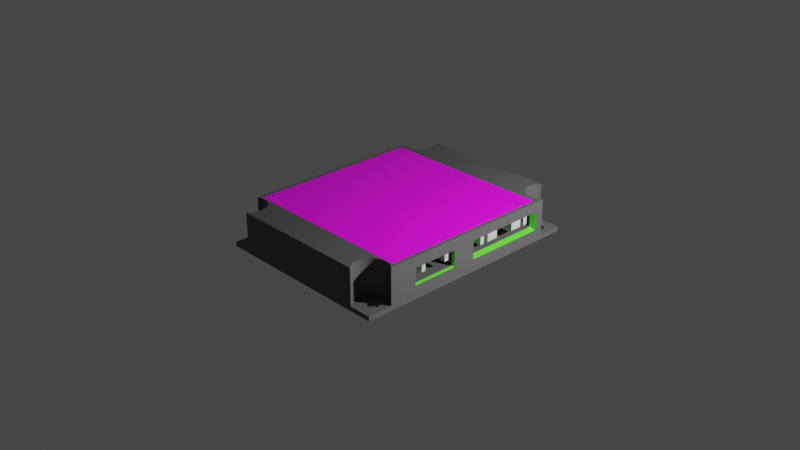 # Source: kpm_power.blend  (saved by Blender 3.0.42; exported with 4.5.12 LTS)
import bpy
from mathutils import Matrix  # noqa: F401  (used for matrix-valued properties, if any)

bpy.ops.wm.read_factory_settings(use_empty=True)
scene = bpy.context.scene
scene.name = 'Scene'

# ---- collections
col_collection = bpy.data.collections.new('Collection'); scene.collection.children.link(col_collection)

# ---- images (referenced by path relative to the original .blend; pixels are not part of the script)
import os
ASSET_DIR = os.environ.get("B2B_ASSET_DIR", "")  # directory of the original .blend (textures are referenced by path, not embedded)
HERE = os.path.dirname(os.path.abspath(__file__))  # packed textures are extracted next to this script under _unpacked/

def load_image(name, relpath, width, height, colorspace="sRGB"):
    """Load a texture the original file referenced (path relative to the .blend, or extracted next to this script)."""
    p = next((c for c in (os.path.join(HERE, relpath), os.path.join(ASSET_DIR, relpath)) if relpath and os.path.exists(c)), "")
    if p:
        img = bpy.data.images.load(p, check_existing=True)
        img.name = name
    else:  # same state as the original file: an image datablock whose file is absent (Cycles renders it pink)
        img = bpy.data.images.new(name, width, height)
        img.source = "FILE"
        img.filepath = "//" + (relpath or name)
    img.colorspace_settings.name = colorspace
    return img
img_kpm_power_jpg = load_image('kpm power.jpg', 'kpm power.jpg', 1024, 1024, 'sRGB')

# ---- materials (node trees are filled in below, after node groups)
mat_material = bpy.data.materials.new('Material')
mat_material.alpha_threshold = 0.0
mat_material.use_transparent_shadow = False
mat_material.line_color = (0.0, 0.0, 0.0, 1.0)
mat_material_001 = bpy.data.materials.new('Material.001')
mat_material_001.use_transparent_shadow = False
mat_material_002 = bpy.data.materials.new('Material.002')
mat_material_002.use_transparent_shadow = False
mat_material_003 = bpy.data.materials.new('Material.003')
mat_material_003.use_transparent_shadow = False

# ---- material node trees
mat_material.use_nodes = True; mat_material.node_tree.nodes.clear()
_N = mat_material.node_tree.nodes; _L = mat_material.node_tree.links
n0 = _N.new('ShaderNodeOutputMaterial'); n0.name = 'Material Output'; n0.location = (300, 300)
n1 = _N.new('ShaderNodeBsdfPrincipled'); n1.name = 'Principled BSDF'; n1.location = (10, 300)
n1.distribution = 'GGX'
n1.subsurface_method = 'RANDOM_WALK_SKIN'
n1.inputs[0].default_value = (0.08984, 0.08984, 0.08984, 1.0)
n1.inputs[2].default_value = 0.4
n1.inputs[3].default_value = 1.45
n1.inputs[27].default_value = (0.0, 0.0, 0.0, 1.0)
n1.inputs[28].default_value = 1.0
_L.new(n1.outputs[0], n0.inputs[0])
n0.is_active_output = True
mat_material_001.use_nodes = True; mat_material_001.node_tree.nodes.clear()
_N = mat_material_001.node_tree.nodes; _L = mat_material_001.node_tree.links
n0 = _N.new('ShaderNodeBsdfPrincipled'); n0.name = 'Principled BSDF'; n0.location = (10, 300)
n0.distribution = 'GGX'
n0.subsurface_method = 'RANDOM_WALK_SKIN'
n0.inputs[0].default_value = (0.5122, 0.5122, 0.5122, 1.0)
n0.inputs[3].default_value = 1.45
n0.inputs[27].default_value = (0.0, 0.0, 0.0, 1.0)
n0.inputs[28].default_value = 1.0
n1 = _N.new('ShaderNodeOutputMaterial'); n1.name = 'Material Output'; n1.location = (300, 300)
_L.new(n0.outputs[0], n1.inputs[0])
n1.is_active_output = True
mat_material_002.use_nodes = True; mat_material_002.node_tree.nodes.clear()
_N = mat_material_002.node_tree.nodes; _L = mat_material_002.node_tree.links
n0 = _N.new('ShaderNodeBsdfPrincipled'); n0.name = 'Principled BSDF'; n0.location = (10, 300)
n0.distribution = 'GGX'
n0.subsurface_method = 'RANDOM_WALK_SKIN'
n0.inputs[3].default_value = 1.45
n0.inputs[27].default_value = (0.0, 0.0, 0.0, 1.0)
n0.inputs[28].default_value = 1.0
n1 = _N.new('ShaderNodeOutputMaterial'); n1.name = 'Material Output'; n1.location = (300, 300)
n2 = _N.new('ShaderNodeTexImage'); n2.name = 'Image Texture'; n2.location = (-280, 275)
n2.image = img_kpm_power_jpg
_L.new(n0.outputs[0], n1.inputs[0])
_L.new(n2.outputs[0], n0.inputs[0])
n1.is_active_output = True
mat_material_003.use_nodes = True; mat_material_003.node_tree.nodes.clear()
_N = mat_material_003.node_tree.nodes; _L = mat_material_003.node_tree.links
n0 = _N.new('ShaderNodeBsdfPrincipled'); n0.name = 'Principled BSDF'; n0.location = (10, 300)
n0.distribution = 'GGX'
n0.subsurface_method = 'RANDOM_WALK_SKIN'
n0.inputs[0].default_value = (0.1015, 0.8, 0.03346, 1.0)
n0.inputs[3].default_value = 1.45
n0.inputs[27].default_value = (0.0, 0.0, 0.0, 1.0)
n0.inputs[28].default_value = 1.0
n1 = _N.new('ShaderNodeOutputMaterial'); n1.name = 'Material Output'; n1.location = (300, 300)
_L.new(n0.outputs[0], n1.inputs[0])
n1.is_active_output = True

# ---- world
world_world = bpy.data.worlds.new('World'); scene.world = world_world
world_world.use_nodes = True; world_world.node_tree.nodes.clear()
_N = world_world.node_tree.nodes; _L = world_world.node_tree.links
n0 = _N.new('ShaderNodeOutputWorld'); n0.name = 'World Output'; n0.location = (300, 300)
n1 = _N.new('ShaderNodeBackground'); n1.name = 'Background'; n1.location = (10, 300)
n1.inputs[0].default_value = (0.05088, 0.05088, 0.05088, 1.0)
_L.new(n1.outputs[0], n0.inputs[0])
n0.is_active_output = True
world_world.color = (0.05088, 0.05088, 0.05088)
world_world.use_sun_shadow = False
world_world.sun_shadow_jitter_overblur = 0.0

# ---- cameras
cam_camera = bpy.data.cameras.new('Camera')
cam_camera.clip_end = 100.0
cam_camera.ortho_scale = 7.314

# ---- lights
light_light = bpy.data.lights.new('Light', 'POINT')
light_light.transmission_factor = 0.0
light_light.energy = 1000.0
light_light.shadow_soft_size = 0.1
light_light.shadow_maximum_resolution = 0.006
light_light.use_absolute_resolution = True

# ---- meshes
me_cube_008 = bpy.data.meshes.new('Cube.008')
me_cube_008.from_pydata([(-1.0, -1.0, -1.0), (-1.0, -1.0, 1.266), (-1.0, 1.0, -1.0), (-1.0, 1.0, 1.266), (1.0, -1.0, -1.0), (1.0, -1.0, 1.266), (1.0, 1.0, -1.0), (1.0, 1.0, 1.266), (1.066, 68.23, -7.48), (-1.879, -15.68, -3.504), (-1.879, 17.32, -3.504), (-2.097, -15.68, -3.28), (-2.097, 17.32, -3.28), (-1.879, -16.72, -3.28), (-13.9, 68.23, -7.48), (-2.097, -15.68, 0.7504), (1.066, 13.61, -7.48), (-1.879, -15.68, 0.975), (-1.879, 15.48, -3.28), (-1.879, -16.72, 0.7504), (-13.9, 13.61, -7.48), (-2.097, 17.32, 0.7504), (1.066, 13.61, 4.305), (-1.879, 17.32, 0.975), (-13.9, 13.61, 4.305), (-1.879, 15.48, 0.7504), (-12.3, 68.08, -6.167), (-1.879, 2.973, -3.504), (-12.13, 66.92, -6.167), (-1.879, 4.012, -3.28), (-2.097, 2.973, -3.28), (-12.0, 65.59, -6.167), (-1.879, 2.973, 0.975), (-11.93, 64.16, -6.167), (-2.097, 2.973, 0.7504), (-11.9, 62.66, -6.167), (-1.879, 4.012, 0.7504), (-11.93, 61.17, -6.167), (-1.879, 50.39, -3.504), (-12.0, 59.73, -6.167), (-12.13, 58.41, -6.167), (-1.879, 52.23, -3.28), (-2.097, 50.39, -3.28), (-12.3, 57.25, -6.167), (-12.51, 56.3, -6.167), (-1.879, 50.39, 0.975), (-2.097, 50.39, 0.7504), (-12.75, 55.59, -6.167), (-1.879, 52.23, 0.7504), (-13.01, 55.15, -6.167), (-13.27, 55.0, -6.167), (-13.54, 55.15, -6.167), (-13.8, 55.59, -6.167), (-13.27, 55.0, 4.305), (-13.54, 55.15, 4.305), (-13.01, 55.15, 4.305), (-12.3, 57.25, 4.305), (0.9283, 56.3, -6.167), (-12.51, 56.3, 4.305), (-13.9, 55.88, 4.305), (-13.8, 55.59, 4.305), (0.6907, 55.59, -6.167), (-12.75, 55.59, 4.305), (-12.13, 58.41, 4.305), (0.433, 55.15, -6.167), (-12.0, 59.73, 4.305), (-11.93, 64.16, 4.305), (0.1649, 55.0, -6.167), (-11.9, 62.66, 4.305), (-11.93, 61.17, 4.305), (-0.1032, 55.15, -6.167), (-12.13, 66.92, 4.305), (-12.33, 68.23, 4.305), (-0.3609, 55.59, -6.167), (-12.3, 68.08, 4.305), (-0.5985, 56.3, -6.167), (-12.0, 65.59, 4.305), (-13.9, 55.88, -6.167), (-0.8067, 57.25, -6.167), (-13.9, 68.23, -6.167), (-12.33, 68.23, -6.167), (-0.9776, 58.41, -6.167), (-1.105, 59.73, -6.167), (-1.183, 61.17, -6.167), (-1.209, 62.66, -6.167), (-1.183, 64.16, -6.167), (-1.105, 65.59, -6.167), (-0.9776, 66.92, -6.167), (-0.8067, 68.08, -6.167), (-0.3609, 55.59, 4.305), (1.066, 56.92, -6.167), (1.066, 56.92, 4.305), (1.066, 68.23, -6.167), (-0.5985, 56.3, 4.305), (-0.8067, 57.25, 4.305), (-0.9776, 58.41, 4.305), (0.1649, 55.0, 4.305), (-0.1032, 55.15, 4.305), (0.433, 55.15, 4.305), (0.9283, 56.3, 4.305), (-1.105, 59.73, 4.305), (0.6907, 55.59, 4.305), (-0.774, 68.23, 4.305), (-1.183, 61.17, 4.305), (-0.8067, 68.08, 4.305), (-1.209, 62.66, 4.305), (-1.183, 64.16, 4.305), (-1.105, 65.59, 4.305), (-0.9776, 66.92, 4.305), (-0.774, 68.23, -6.167), (-0.09081, 63.73, -6.167), (-0.09081, 63.73, -7.48), (0.08579, 63.92, -6.167), (0.08579, 63.92, -7.48), (-0.004242, 63.87, -7.48), (-0.004242, 63.87, -6.167), (0.1758, 63.87, -6.167), (0.1758, 63.87, -7.48), (0.08579, 58.78, -7.48), (-0.004242, 58.83, -7.48), (0.2624, 63.73, -6.167), (0.2624, 63.73, -7.48), (0.1758, 58.83, -7.48), (-0.1706, 59.21, -7.48), (0.3422, 59.21, -7.48), (-0.09081, 58.98, -7.48), (0.2624, 58.98, -7.48), (-0.2979, 59.92, -7.48), (0.4695, 59.92, -7.48), (-0.3668, 60.85, -7.48), (0.5384, 60.85, -7.48), (-0.3406, 60.37, -7.48), (0.5121, 60.37, -7.48), (-0.2405, 59.53, -7.48), (0.4121, 59.53, -7.48), (-0.3668, 61.85, -7.48), (0.5384, 61.85, -7.48), (-0.2979, 62.78, -7.48), (0.4695, 62.78, -7.48), (-0.3406, 62.34, -7.48), (0.5121, 62.34, -7.48), (-0.1706, 63.49, -7.48), (0.3422, 63.49, -7.48), (0.3422, 63.49, -6.167), (-0.2405, 63.17, -7.48), (0.4121, 63.17, -7.48), (0.5473, 61.35, -7.48), (-0.3757, 61.35, -7.48), (0.4121, 63.17, -6.167), (0.4695, 62.78, -6.167), (0.5121, 62.34, -6.167), (0.5032, 60.28, -6.167), (0.5384, 60.85, -6.167), (0.5121, 60.37, -6.167), (0.5384, 61.85, -6.167), (0.5473, 61.35, -6.167), (0.2624, 58.98, -6.167), (0.3422, 59.21, -6.167), (0.4121, 59.53, -6.167), (0.4695, 59.92, -6.167), (-0.3668, 60.85, -6.167), (-0.3668, 61.85, -6.167), (-0.3406, 62.34, -6.167), (-0.2405, 63.17, -6.167), (-0.1706, 63.49, -6.167), (-0.2979, 62.78, -6.167), (-0.3757, 61.35, -6.167), (0.08579, 58.78, -6.167), (0.1616, 58.82, -6.167), (-0.09081, 58.98, -6.167), (-0.004242, 58.83, -6.167), (0.1758, 58.83, -6.167), (-0.2405, 59.53, -6.167), (-0.1706, 59.21, -6.167), (-0.2979, 59.92, -6.167), (-0.3406, 60.37, -6.167), (-13.42, 62.34, -7.48), (-13.42, 62.34, -6.167), (-13.32, 63.17, -6.167), (-13.32, 63.17, -7.48), (-13.38, 62.78, -7.48), (-13.38, 62.78, -6.167), (-13.25, 63.49, -6.167), (-13.25, 63.49, -7.48), (-13.0, 58.78, -7.48), (-13.09, 58.83, -7.48), (-12.91, 58.83, -7.48), (-13.25, 59.21, -7.48), (-12.74, 59.21, -7.48), (-13.17, 63.73, -6.167), (-13.17, 63.73, -7.48), (-13.17, 58.98, -7.48), (-12.82, 58.98, -7.48), (-13.38, 59.92, -7.48), (-12.61, 59.92, -7.48), (-13.45, 60.85, -7.48), (-12.55, 60.85, -7.48), (-13.42, 60.37, -7.48), (-12.57, 60.37, -7.48), (-13.32, 59.53, -7.48), (-12.67, 59.53, -7.48), (-13.45, 61.85, -7.48), (-12.55, 61.85, -7.48), (-12.61, 62.78, -7.48), (-12.57, 62.34, -7.48), (-12.74, 63.49, -7.48), (-13.0, 63.92, -7.48), (-13.09, 63.87, -7.48), (-12.91, 63.87, -7.48), (-13.09, 63.87, -6.167), (-12.82, 63.73, -7.48), (-12.67, 63.17, -7.48), (-12.54, 61.35, -7.48), (-13.46, 61.35, -7.48), (-13.0, 63.92, -6.167), (-12.91, 63.87, -6.167), (-12.82, 63.73, -6.167), (-13.09, 58.83, -6.167), (-13.0, 58.78, -6.167), (-13.17, 58.98, -6.167), (-13.25, 59.21, -6.167), (-13.32, 59.53, -6.167), (-13.38, 59.92, -6.167), (-13.42, 60.37, -6.167), (-12.74, 63.49, -6.167), (-13.46, 61.35, -6.167), (-13.45, 61.85, -6.167), (-13.45, 60.85, -6.167), (-12.67, 63.17, -6.167), (-12.61, 62.78, -6.167), (-12.82, 58.98, -6.167), (-12.91, 58.83, -6.167), (-12.61, 59.92, -6.167), (-12.67, 59.53, -6.167), (-12.74, 59.21, -6.167), (-12.55, 60.85, -6.167), (-12.55, 61.85, -6.167), (-12.54, 61.35, -6.167), (-12.57, 62.34, -6.167), (-12.57, 60.37, -6.167), (1.066, -41.01, -7.48), (-13.9, -41.01, -7.48), (-12.3, -40.86, -6.167), (-12.13, -39.7, -6.167), (-12.0, -38.38, -6.167), (-11.93, -36.94, -6.167), (-11.9, -35.45, -6.167), (-11.93, -33.95, -6.167), (-12.0, -32.52, -6.167), (-12.13, -31.19, -6.167), (-12.3, -30.03, -6.167), (-12.51, -29.08, -6.167), (-12.75, -28.37, -6.167), (-13.01, -27.94, -6.167), (-13.27, -27.79, -6.167), (-13.54, -27.94, -6.167), (-13.8, -28.37, -6.167), (-13.27, -27.79, 4.305), (-13.54, -27.94, 4.305), (-13.01, -27.94, 4.305), (-12.3, -30.03, 4.305), (0.9283, -29.08, -6.167), (-12.51, -29.08, 4.305), (-13.9, -28.67, 4.305), (-13.8, -28.37, 4.305), (0.6907, -28.37, -6.167), (-12.75, -28.37, 4.305), (-12.13, -31.19, 4.305), (0.433, -27.94, -6.167), (-12.0, -32.52, 4.305), (-11.93, -36.94, 4.305), (0.1649, -27.79, -6.167), (-11.9, -35.45, 4.305), (-11.93, -33.95, 4.305), (-0.1032, -27.94, -6.167), (-12.13, -39.7, 4.305), (-12.33, -41.01, 4.305), (-0.3609, -28.37, -6.167), (-12.3, -40.86, 4.305), (-0.5985, -29.08, -6.167), (-12.0, -38.38, 4.305), (-13.9, -28.67, -6.167), (-0.8067, -30.03, -6.167), (-13.9, -41.01, -6.167), (-12.33, -41.01, -6.167), (-0.9776, -31.19, -6.167), (-1.105, -32.52, -6.167), (-1.183, -33.95, -6.167), (-1.209, -35.45, -6.167), (-1.183, -36.94, -6.167), (-1.105, -38.38, -6.167), (-0.9776, -39.7, -6.167), (-0.8067, -40.86, -6.167), (-0.3609, -28.37, 4.305), (1.066, -29.71, -6.167), (1.066, -29.71, 4.305), (1.066, -41.01, -6.167), (-0.5985, -29.08, 4.305), (-0.8067, -30.03, 4.305), (-0.9776, -31.19, 4.305), (0.1649, -27.79, 4.305), (-0.1032, -27.94, 4.305), (0.433, -27.94, 4.305), (0.9283, -29.08, 4.305), (-1.105, -32.52, 4.305), (0.6907, -28.37, 4.305), (-0.774, -41.01, 4.305), (-1.183, -33.95, 4.305), (-0.8067, -40.86, 4.305), (-1.209, -35.45, 4.305), (-1.183, -36.94, 4.305), (-1.105, -38.38, 4.305), (-0.9776, -39.7, 4.305), (-0.774, -41.01, -6.167), (-0.09081, -36.51, -6.167), (-0.09081, -36.51, -7.48), (0.08579, -36.71, -6.167), (0.08579, -36.71, -7.48), (-0.004242, -36.66, -7.48), (-0.004242, -36.66, -6.167), (0.1758, -36.66, -6.167), (0.1758, -36.66, -7.48), (0.08579, -31.57, -7.48), (-0.004242, -31.62, -7.48), (0.2624, -36.51, -6.167), (0.2624, -36.51, -7.48), (0.1758, -31.62, -7.48), (-0.1706, -32.0, -7.48), (0.3422, -32.0, -7.48), (-0.09081, -31.76, -7.48), (0.2624, -31.76, -7.48), (-0.2979, -32.71, -7.48), (0.4695, -32.71, -7.48), (-0.3668, -33.64, -7.48), (0.5384, -33.64, -7.48), (-0.3406, -33.15, -7.48), (0.5121, -33.15, -7.48), (-0.2405, -32.32, -7.48), (0.4121, -32.32, -7.48), (-0.3668, -34.64, -7.48), (0.5384, -34.64, -7.48), (-0.2979, -35.57, -7.48), (0.4695, -35.57, -7.48), (-0.3406, -35.12, -7.48), (0.5121, -35.12, -7.48), (-0.1706, -36.28, -7.48), (0.3422, -36.28, -7.48), (0.3422, -36.28, -6.167), (-0.2405, -35.96, -7.48), (0.4121, -35.96, -7.48), (0.5473, -34.14, -7.48), (-0.3757, -34.14, -7.48), (0.4121, -35.96, -6.167), (0.4695, -35.57, -6.167), (0.5121, -35.12, -6.167), (0.5032, -33.06, -6.167), (0.5384, -33.64, -6.167), (0.5121, -33.15, -6.167), (0.5384, -34.64, -6.167), (0.5473, -34.14, -6.167), (0.2624, -31.76, -6.167), (0.3422, -32.0, -6.167), (0.4121, -32.32, -6.167), (0.4695, -32.71, -6.167), (-0.3668, -33.64, -6.167), (-0.3668, -34.64, -6.167), (-0.3406, -35.12, -6.167), (-0.2405, -35.96, -6.167), (-0.1706, -36.28, -6.167), (-0.2979, -35.57, -6.167), (-0.3757, -34.14, -6.167), (0.08579, -31.57, -6.167), (0.1616, -31.61, -6.167), (-0.09081, -31.76, -6.167), (-0.004242, -31.62, -6.167), (0.1758, -31.62, -6.167), (-0.2405, -32.32, -6.167), (-0.1706, -32.0, -6.167), (-0.2979, -32.71, -6.167), (-0.3406, -33.15, -6.167), (-13.42, -35.12, -7.48), (-13.42, -35.12, -6.167), (-13.32, -35.96, -6.167), (-13.32, -35.96, -7.48), (-13.38, -35.57, -7.48), (-13.38, -35.57, -6.167), (-13.25, -36.28, -6.167), (-13.25, -36.28, -7.48), (-13.0, -31.57, -7.48), (-13.09, -31.62, -7.48), (-12.91, -31.62, -7.48), (-13.25, -32.0, -7.48), (-12.74, -32.0, -7.48), (-13.17, -36.51, -6.167), (-13.17, -36.51, -7.48), (-13.17, -31.76, -7.48), (-12.82, -31.76, -7.48), (-13.38, -32.71, -7.48), (-12.61, -32.71, -7.48), (-13.45, -33.64, -7.48), (-12.55, -33.64, -7.48), (-13.42, -33.15, -7.48), (-12.57, -33.15, -7.48), (-13.32, -32.32, -7.48), (-12.67, -32.32, -7.48), (-13.45, -34.64, -7.48), (-12.55, -34.64, -7.48), (-12.61, -35.57, -7.48), (-12.57, -35.12, -7.48), (-12.74, -36.28, -7.48), (-13.0, -36.71, -7.48), (-13.09, -36.66, -7.48), (-12.91, -36.66, -7.48), (-13.09, -36.66, -6.167), (-12.82, -36.51, -7.48), (-12.67, -35.96, -7.48), (-12.54, -34.14, -7.48), (-13.46, -34.14, -7.48), (-13.0, -36.71, -6.167), (-12.91, -36.66, -6.167), (-12.82, -36.51, -6.167), (-13.09, -31.62, -6.167), (-13.0, -31.57, -6.167), (-13.17, -31.76, -6.167), (-13.25, -32.0, -6.167), (-13.32, -32.32, -6.167), (-13.38, -32.71, -6.167), (-13.42, -33.15, -6.167), (-12.74, -36.28, -6.167), (-13.46, -34.14, -6.167), (-13.45, -34.64, -6.167), (-13.45, -33.64, -6.167), (-12.67, -35.96, -6.167), (-12.61, -35.57, -6.167), (-12.82, -31.76, -6.167), (-12.91, -31.62, -6.167), (-12.61, -32.71, -6.167), (-12.67, -32.32, -6.167), (-12.74, -32.0, -6.167), (-12.55, -33.64, -6.167), (-12.55, -34.64, -6.167), (-12.54, -34.14, -6.167), (-12.57, -35.12, -6.167), (-12.57, -33.15, -6.167), (-1.0, 19.39, -1.0), (-1.0, 19.39, 1.648), (-1.0, 21.39, -1.0), (-1.0, 21.39, 1.648), (1.0, 19.39, -1.0), (1.0, 19.39, 1.648), (1.0, 21.39, -1.0), (1.0, 21.39, 1.648), (-1.0, 45.36, -1.0), (-1.0, 45.36, 1.436), (-1.0, 47.36, -1.0), (-1.0, 47.36, 1.436), (1.0, 45.36, -1.0), (1.0, 45.36, 1.436), (1.0, 47.36, -1.0), (1.0, 47.36, 1.436), (-1.0, 23.58, -1.0), (-1.0, 23.58, 1.609), (-1.0, 29.1, -1.0), (-1.0, 29.1, 1.609), (1.0, 23.58, -1.0), (1.0, 23.58, 1.609), (1.0, 29.1, -1.0), (1.0, 29.1, 1.609), (-1.0, 37.96, -1.0), (-1.0, 37.96, 1.52), (-1.0, 43.48, -1.0), (-1.0, 43.48, 1.52), (1.0, 37.96, -1.0), (1.0, 37.96, 1.52), (1.0, 43.48, -1.0), (1.0, 43.48, 1.52), (-1.0, -13.45, -1.0), (-1.0, -13.45, 1.168), (-1.0, -11.45, -1.0), (-1.0, -11.45, 1.168), (1.0, -13.45, -1.0), (1.0, -13.45, 1.168), (1.0, -11.45, -1.0), (1.0, -11.45, 1.168), (0.7634, -27.59, 4.357), (0.7634, 52.41, 4.357), (-13.59, -27.59, 4.357), (-13.59, 52.41, 4.357), (1.066, 50.65, 1.425), (0.5867, 50.39, 0.975), (1.066, 52.71, 1.175), (0.5867, 52.23, 0.7504), (0.5867, 50.39, -3.504), (1.066, 51.4, -3.916), (1.066, 52.71, -3.754), (0.5867, 52.23, -3.28), (0.5867, 17.32, 0.975), (1.066, 16.82, 1.424), (1.066, 15.0, 1.201), (0.5867, 15.48, 0.7504), (1.066, 15.0, -3.704), (0.5867, 15.48, -3.28), (1.066, 16.76, -3.919), (0.5867, 17.32, -3.504), (0.8345, 2.973, 0.975), (1.066, 3.498, 1.14), (1.066, -16.0, 1.142), (0.8345, -15.68, 0.975), (1.066, 3.435, -3.641), (0.8345, 2.973, -3.504), (1.066, 4.244, -3.466), (0.8345, 4.012, -3.28), (1.066, 4.244, 0.977), (0.8345, 4.012, 0.7504), (1.066, -16.95, 0.9372), (0.8345, -16.72, 0.7504), (1.066, -16.38, -3.637), (0.8345, -15.68, -3.504), (1.066, -16.95, -3.513), (0.8345, -16.72, -3.28)], [], [(0, 1, 3, 2), (2, 3, 7, 6), (6, 7, 5, 4), (4, 5, 1, 0), (2, 6, 4, 0), (7, 3, 1, 5), (38, 10, 503, 492), (496, 23, 45, 489), (20, 16, 22, 24), (60, 59, 24, 22, 91, 99, 101, 98, 96, 97, 89, 93, 94, 95, 100, 103, 105, 106, 107, 108, 104, 102, 72, 74, 71, 76, 66, 68, 69, 65, 63, 56, 58, 62, 55, 53, 54), (77, 79, 14, 20, 24, 59), (191, 185, 20, 14, 179, 180, 176, 201, 213, 195, 197, 193, 199, 187), (183, 179, 14, 8, 138, 145, 142, 121, 117, 113, 114, 111, 141, 144, 137, 139, 135, 147, 129, 131, 127, 133, 123, 125, 119, 118, 122, 16, 20, 185, 184, 186, 192, 188, 200, 194, 198, 196, 212, 202, 204, 203, 211, 205, 210, 208, 206, 207, 190), (140, 138, 8, 16, 122, 126, 124, 134, 128, 132, 130, 146, 136), (109, 92, 8, 14, 79, 80, 72, 102), (80, 26, 74, 72), (74, 26, 28, 71), (71, 28, 31, 76), (76, 31, 33, 66), (66, 33, 35, 68), (68, 35, 37, 69), (69, 37, 39, 65), (65, 39, 40, 63), (63, 40, 43, 56), (56, 43, 44, 58), (58, 44, 47, 62), (62, 47, 49, 55), (55, 49, 50, 53), (53, 50, 51, 54), (54, 51, 52, 60), (59, 60, 52, 77), (39, 37, 35, 236, 237, 235, 239, 232, 233, 234, 230, 231, 218, 217, 219, 50, 49, 47, 44, 43, 40), (35, 33, 31, 28, 26, 80, 79, 77, 52, 51, 50, 219, 220, 221, 222, 223, 227, 225, 226, 177, 181, 178, 182, 189, 209, 214, 215, 216, 224, 228, 229, 238, 236), (90, 57, 99, 91), (99, 57, 61, 101), (101, 61, 64, 98), (98, 64, 67, 96), (96, 67, 70, 97), (97, 70, 73, 89), (89, 73, 75, 93), (93, 75, 78, 94), (94, 78, 81, 95), (95, 81, 82, 100), (100, 82, 83, 103), (103, 83, 84, 105), (105, 84, 85, 106), (106, 85, 86, 107), (107, 86, 87, 108), (108, 87, 88, 104), (102, 104, 88, 109), (85, 84, 83, 82, 81, 78, 75, 73, 70, 67, 168, 167, 170, 169, 173, 172, 174, 175, 160, 166, 161, 162, 165, 163, 164, 110, 115, 112, 116, 120, 143, 148, 149, 150, 154, 155, 152, 153, 151, 90, 92, 109, 88, 87, 86), (171, 168, 67, 64, 61, 57, 90, 151, 159, 158, 157, 156), (167, 118, 119, 170), (170, 119, 125, 169), (169, 125, 123, 173), (173, 123, 133, 172), (172, 133, 127, 174), (127, 131, 175, 174), (131, 129, 160, 175), (129, 147, 166, 160), (147, 135, 161, 166), (135, 139, 162, 161), (139, 137, 165, 162), (137, 144, 163, 165), (144, 141, 164, 163), (141, 111, 110, 164), (114, 115, 110, 111), (114, 113, 112, 115), (116, 112, 113, 117), (120, 116, 117, 121), (142, 143, 120, 121), (142, 145, 148, 143), (145, 138, 149, 148), (149, 138, 140, 150), (150, 140, 136, 154), (154, 136, 146, 155), (155, 146, 130, 152), (152, 130, 132, 153), (153, 132, 128, 159, 151), (159, 128, 134, 158), (158, 134, 124, 157), (157, 124, 126, 156), (156, 126, 122, 171), (171, 122, 118, 167, 168), (218, 184, 185, 217), (217, 185, 191, 219), (219, 191, 187, 220), (220, 187, 199, 221), (221, 199, 193, 222), (193, 197, 223, 222), (197, 195, 227, 223), (195, 213, 225, 227), (213, 201, 226, 225), (201, 176, 177, 226), (176, 180, 181, 177), (180, 179, 178, 181), (182, 178, 179, 183), (189, 182, 183, 190), (207, 209, 189, 190), (207, 206, 214, 209), (206, 208, 215, 214), (208, 210, 216, 215), (210, 205, 224, 216), (205, 211, 228, 224), (211, 203, 229, 228), (229, 203, 204, 238), (238, 204, 202, 236), (236, 202, 212, 237), (237, 212, 196, 235), (235, 196, 198, 239), (239, 198, 194, 232), (232, 194, 200, 233), (233, 200, 188, 234), (234, 188, 192, 230), (230, 192, 186, 231), (231, 186, 184, 218), (505, 22, 295, 294, 516, 518, 514, 506), (19, 17, 507, 515), (303, 295, 22, 24, 263, 264, 258, 257, 259, 266, 262, 260, 267, 269, 273, 272, 270, 280, 275, 278, 276, 306, 308, 312, 311, 310, 309, 307, 304, 299, 298, 297, 293, 301, 300, 302, 305), (281, 263, 24, 20, 241, 283), (384, 383, 241, 20, 389, 395, 391, 403, 397, 401, 399, 417, 405, 380), (349, 342, 240, 241, 383, 387, 394, 411, 410, 412, 414, 409, 415, 407, 408, 406, 416, 400, 402, 398, 404, 392, 396, 390, 388, 389, 20, 16, 326, 322, 323, 329, 327, 337, 331, 335, 333, 351, 339, 343, 341, 348, 345, 315, 318, 317, 321, 325, 346), (330, 326, 16, 240, 342, 344, 340, 350, 334, 336, 332, 338, 328), (284, 283, 241, 240, 296, 313, 306, 276), (284, 276, 278, 242), (278, 275, 243, 242), (275, 280, 244, 243), (280, 270, 245, 244), (270, 272, 246, 245), (272, 273, 247, 246), (273, 269, 248, 247), (269, 267, 249, 248), (267, 260, 250, 249), (260, 262, 251, 250), (262, 266, 252, 251), (266, 259, 253, 252), (259, 257, 254, 253), (257, 258, 255, 254), (258, 264, 256, 255), (263, 281, 256, 264), (441, 440, 246, 247, 248, 249, 250, 251, 252, 253, 254, 423, 421, 422, 435, 434, 438, 437, 436, 443, 439), (424, 423, 254, 255, 256, 281, 283, 284, 242, 243, 244, 245, 246, 440, 442, 433, 432, 428, 420, 419, 418, 413, 393, 386, 382, 385, 381, 430, 429, 431, 427, 426, 425), (294, 295, 303, 261), (303, 305, 265, 261), (305, 302, 268, 265), (302, 300, 271, 268), (300, 301, 274, 271), (301, 293, 277, 274), (293, 297, 279, 277), (297, 298, 282, 279), (298, 299, 285, 282), (299, 304, 286, 285), (304, 307, 287, 286), (307, 309, 288, 287), (309, 310, 289, 288), (310, 311, 290, 289), (311, 312, 291, 290), (312, 308, 292, 291), (306, 313, 292, 308), (371, 372, 271, 274, 277, 279, 282, 285, 286, 287, 288, 289, 290, 291, 292, 313, 296, 294, 355, 357, 356, 359, 358, 354, 353, 352, 347, 324, 320, 316, 319, 314, 368, 367, 369, 366, 365, 370, 364, 379, 378, 376, 377, 373, 374), (294, 261, 265, 268, 271, 372, 375, 360, 361, 362, 363, 355), (371, 374, 323, 322), (374, 373, 329, 323), (373, 377, 327, 329), (377, 376, 337, 327), (376, 378, 331, 337), (331, 378, 379, 335), (335, 379, 364, 333), (333, 364, 370, 351), (351, 370, 365, 339), (339, 365, 366, 343), (343, 366, 369, 341), (341, 369, 367, 348), (348, 367, 368, 345), (345, 368, 314, 315), (318, 315, 314, 319), (318, 319, 316, 317), (320, 321, 317, 316), (324, 325, 321, 320), (346, 325, 324, 347), (346, 347, 352, 349), (349, 352, 353, 342), (353, 354, 344, 342), (354, 358, 340, 344), (358, 359, 350, 340), (359, 356, 334, 350), (356, 357, 336, 334), (363, 332, 336, 357, 355), (363, 362, 338, 332), (362, 361, 328, 338), (361, 360, 330, 328), (360, 375, 326, 330), (372, 371, 322, 326, 375), (422, 421, 389, 388), (421, 423, 395, 389), (423, 424, 391, 395), (424, 425, 403, 391), (425, 426, 397, 403), (397, 426, 427, 401), (401, 427, 431, 399), (399, 431, 429, 417), (417, 429, 430, 405), (405, 430, 381, 380), (380, 381, 385, 384), (384, 385, 382, 383), (386, 387, 383, 382), (393, 394, 387, 386), (411, 394, 393, 413), (411, 413, 418, 410), (410, 418, 419, 412), (412, 419, 420, 414), (414, 420, 428, 409), (409, 428, 432, 415), (415, 432, 433, 407), (433, 442, 408, 407), (442, 440, 406, 408), (440, 441, 416, 406), (441, 439, 400, 416), (439, 443, 402, 400), (443, 436, 398, 402), (436, 437, 404, 398), (437, 438, 392, 404), (438, 434, 396, 392), (434, 435, 390, 396), (435, 422, 388, 390), (12, 42, 46, 21), (498, 497, 22, 16, 8, 92, 90, 493, 502, 500), (491, 48, 41, 495), (10, 18, 501, 503), (18, 10, 12), (25, 21, 23), (42, 38, 41), (48, 45, 46), (18, 12, 21, 25), (18, 25, 499, 501), (25, 23, 496, 499), (494, 493, 90, 91, 22, 497, 488, 490), (48, 46, 42, 41), (12, 10, 38, 42), (46, 45, 23, 21), (495, 41, 38, 492), (11, 30, 34, 15), (13, 19, 515, 519), (294, 296, 240, 16, 22, 505, 512, 510, 508, 516), (9, 13, 519, 517), (13, 9, 11), (19, 15, 17), (30, 27, 29), (36, 32, 34), (13, 11, 15, 19), (27, 9, 517, 509), (513, 36, 29, 511), (507, 17, 32, 504), (36, 34, 30, 29), (11, 9, 27, 30), (34, 32, 17, 15), (511, 29, 27, 509), (444, 445, 447, 446), (446, 447, 451, 450), (450, 451, 449, 448), (448, 449, 445, 444), (446, 450, 448, 444), (451, 447, 445, 449), (452, 453, 455, 454), (454, 455, 459, 458), (458, 459, 457, 456), (456, 457, 453, 452), (454, 458, 456, 452), (459, 455, 453, 457), (460, 461, 463, 462), (462, 463, 467, 466), (466, 467, 465, 464), (464, 465, 461, 460), (462, 466, 464, 460), (467, 463, 461, 465), (468, 469, 471, 470), (470, 471, 475, 474), (474, 475, 473, 472), (472, 473, 469, 468), (470, 474, 472, 468), (475, 471, 469, 473), (476, 477, 479, 478), (478, 479, 483, 482), (482, 483, 481, 480), (480, 481, 477, 476), (478, 482, 480, 476), (483, 479, 477, 481), (484, 485, 487, 486), (498, 500, 501, 499), (497, 498, 499, 496), (500, 502, 503, 501), (491, 495, 494, 490), (489, 491, 490, 488), (488, 497, 496, 489), (493, 494, 495, 492), (492, 503, 502, 493), (489, 45, 48, 491), (514, 518, 519, 515), (517, 519, 518, 516), (506, 514, 515, 507), (505, 506, 507, 504), (504, 513, 512, 505), (510, 512, 513, 511), (508, 510, 511, 509), (509, 517, 516, 508), (504, 32, 36, 513)])
me_cube_008.polygons.foreach_set('material_index', [0, 1, 1, 1, 1, 0, 0, 0, 0, 0, 0, 0, 0, 0, 0, 0, 0, 0, 0, 0, 0, 0, 0, 0, 0, 0, 0, 0, 0, 0, 0, 0, 0, 0, 0, 0, 0, 0, 0, 0, 0, 0, 0, 0, 0, 0, 0, 0, 0, 0, 0, 0, 0, 0, 0, 0, 0, 0, 0, 0, 0, 0, 0, 0, 0, 0, 0, 0, 0, 0, 0, 0, 0, 0, 0, 0, 0, 0, 0, 0, 0, 0, 0, 0, 0, 0, 0, 0, 0, 0, 0, 0, 0, 0, 0, 0, 0, 0, 0, 0, 0, 0, 0, 0, 0, 0, 0, 0, 0, 0, 0, 0, 0, 0, 0, 0, 0, 0, 0, 0, 0, 0, 0, 0, 0, 0, 0, 0, 0, 0, 0, 0, 0, 0, 0, 0, 0, 0, 0, 0, 0, 0, 0, 0, 0, 0, 0, 0, 0, 0, 0, 0, 0, 0, 0, 0, 0, 0, 0, 0, 0, 0, 0, 0, 0, 0, 0, 0, 0, 0, 0, 0, 0, 0, 0, 0, 0, 0, 0, 0, 0, 0, 0, 0, 0, 0, 0, 0, 0, 0, 0, 0, 0, 0, 0, 0, 0, 0, 0, 0, 0, 0, 0, 0, 0, 0, 0, 0, 0, 0, 0, 0, 0, 0, 0, 0, 0, 0, 0, 0, 0, 0, 0, 0, 0, 0, 0, 0, 0, 0, 0, 0, 0, 0, 0, 0, 0, 0, 0, 0, 0, 0, 0, 0, 0, 0, 0, 0, 0, 0, 0, 0, 0, 0, 0, 0, 0, 0, 1, 1, 1, 1, 0, 0, 1, 1, 1, 1, 0, 0, 1, 1, 1, 1, 0, 0, 1, 1, 1, 1, 0, 1, 1, 1, 1, 1, 1, 2, 3, 3, 3, 3, 3, 3, 3, 3, 0, 3, 3, 3, 3, 3, 3, 3, 3, 0])
_uv = me_cube_008.uv_layers.new(name='UVMap')
_uv.uv.foreach_set('vector', [0.375, 0.0, 0.625, 0.0, 0.625, 0.25, 0.375, 0.25, 0.375, 0.25, 0.625, 0.25, 0.625, 0.5, 0.375, 0.5, 0.375, 0.5, 0.625, 0.5, 0.625, 0.75, 0.375, 0.75, 0.375, 0.75, 0.625, 0.75, 0.625, 1.0, 0.375, 1.0, 0.125, 0.5, 0.375, 0.5, 0.375, 0.75, 0.125, 0.75, 0.625, 0.5, 0.875, 0.5, 0.875, 0.75, 0.625, 0.75, 0.3625, 0.5125, 0.1375, 0.7375, 0.1375, 0.7375, 0.3625, 0.5125, 0.8625, 0.5125, 0.8625, 0.5125, 0.6375, 0.7375, 0.6375, 0.7375, 0.375, 0.75, 0.625, 0.75, 0.625, 1.0, 0.375, 1.0, 0.3766, 0.2221, 0.375, 0.2228, 0.375, 0.0, 0.625, 0.0, 0.625, 0.2251, 0.6227, 0.2237, 0.6187, 0.2221, 0.6144, 0.2212, 0.6099, 0.2208, 0.6055, 0.2212, 0.6012, 0.2221, 0.5972, 0.2237, 0.5937, 0.2258, 0.5909, 0.2283, 0.5887, 0.2313, 0.5874, 0.2344, 0.587, 0.2377, 0.5874, 0.241, 0.5887, 0.2442, 0.5909, 0.2471, 0.5937, 0.2497, 0.5943, 0.25, 0.4011, 0.25, 0.4017, 0.2497, 0.4045, 0.2471, 0.4066, 0.2442, 0.4079, 0.241, 0.4084, 0.2377, 0.4079, 0.2344, 0.4066, 0.2313, 0.4045, 0.2283, 0.4017, 0.2258, 0.3982, 0.2237, 0.3942, 0.2221, 0.3899, 0.2212, 0.3854, 0.2208, 0.3809, 0.2212, 0.3471, 0.5272, 0.3471, 0.5, 0.375, 0.5, 0.375, 0.75, 0.125, 0.75, 0.125, 0.5272, 0.3871, 0.5423, 0.3885, 0.543, 0.375, 0.75, 0.375, 0.5, 0.3846, 0.5231, 0.3836, 0.5249, 0.3829, 0.527, 0.3825, 0.5292, 0.3823, 0.5315, 0.3825, 0.5338, 0.3829, 0.536, 0.3836, 0.538, 0.3846, 0.5398, 0.3857, 0.5412, 0.3857, 0.5217, 0.3846, 0.5231, 0.375, 0.5, 0.625, 0.5, 0.615, 0.5249, 0.6141, 0.5231, 0.6129, 0.5217, 0.6116, 0.5206, 0.6101, 0.5199, 0.6086, 0.5197, 0.6071, 0.5199, 0.6057, 0.5206, 0.6043, 0.5217, 0.6032, 0.5231, 0.6022, 0.5249, 0.6015, 0.527, 0.6011, 0.5292, 0.6009, 0.5315, 0.6011, 0.5338, 0.6015, 0.536, 0.6022, 0.538, 0.6032, 0.5398, 0.6043, 0.5412, 0.6057, 0.5423, 0.6071, 0.543, 0.6086, 0.5432, 0.6101, 0.543, 0.625, 0.75, 0.375, 0.75, 0.3885, 0.543, 0.39, 0.5432, 0.3915, 0.543, 0.393, 0.5423, 0.3943, 0.5412, 0.3955, 0.5398, 0.3964, 0.538, 0.3971, 0.536, 0.3976, 0.5338, 0.3977, 0.5315, 0.3976, 0.5292, 0.3971, 0.527, 0.3964, 0.5249, 0.3955, 0.5231, 0.3943, 0.5217, 0.393, 0.5206, 0.3915, 0.5199, 0.39, 0.5197, 0.3885, 0.5199, 0.3871, 0.5206, 0.6157, 0.527, 0.615, 0.5249, 0.625, 0.5, 0.625, 0.75, 0.6101, 0.543, 0.6116, 0.5423, 0.6129, 0.5412, 0.6141, 0.5398, 0.615, 0.538, 0.6157, 0.536, 0.6162, 0.5338, 0.6163, 0.5315, 0.6162, 0.5292, 0.5943, 0.4721, 0.625, 0.4721, 0.625, 0.5, 0.375, 0.5, 0.375, 0.4721, 0.4011, 0.4721, 0.4011, 0.25, 0.5943, 0.25, 0.8799, 0.5, 0.875, 0.5, 0.875, 0.9339, 0.8799, 0.9339, 0.875, 0.9339, 0.875, 0.5, 0.8438, 0.5, 0.8438, 0.9339, 0.8438, 0.9339, 0.8438, 0.5, 0.8125, 0.5, 0.8125, 0.9339, 0.8125, 0.9339, 0.8125, 0.5, 0.7812, 0.5, 0.7812, 0.9339, 0.7812, 0.9339, 0.7812, 0.5, 0.75, 0.5, 0.75, 0.9339, 0.75, 0.9339, 0.75, 0.5, 0.7188, 0.5, 0.7188, 0.9339, 0.7188, 0.9339, 0.7188, 0.5, 0.6875, 0.5, 0.6875, 0.9339, 0.6875, 0.9339, 0.6875, 0.5, 0.6562, 0.5, 0.6562, 0.9339, 0.6562, 0.9339, 0.6562, 0.5, 0.625, 0.5, 0.625, 0.9339, 0.625, 0.9339, 0.625, 0.5, 0.5938, 0.5, 0.5938, 0.9339, 0.5938, 0.9339, 0.5938, 0.5, 0.5625, 0.5, 0.5625, 0.9339, 0.5625, 0.9339, 0.5625, 0.5, 0.5312, 0.5, 0.5312, 0.9339, 0.5312, 0.9339, 0.5312, 0.5, 0.5, 0.5, 0.5, 0.9339, 0.5, 0.9339, 0.5, 0.5, 0.4688, 0.5, 0.4687, 0.9339, 0.4688, 0.9339, 0.4688, 0.5, 0.4375, 0.5, 0.4375, 0.9339, 0.4246, 0.9339, 0.4375, 0.9339, 0.4375, 0.5, 0.4246, 0.5, 0.9717, 0.1582, 0.9854, 0.2032, 0.99, 0.25, 0.923, 0.2247, 0.9217, 0.209, 0.9185, 0.1932, 0.9133, 0.1781, 0.9063, 0.1642, 0.8979, 0.152, 0.8885, 0.1419, 0.8791, 0.1345, 0.8704, 0.1299, 0.8634, 0.1284, 0.8592, 0.1299, 0.8581, 0.1345, 0.75, 0.01, 0.7968, 0.01461, 0.8418, 0.02827, 0.8833, 0.05045, 0.9197, 0.08029, 0.9496, 0.1167, 0.99, 0.25, 0.9854, 0.2968, 0.9717, 0.3418, 0.9496, 0.3833, 0.9197, 0.4197, 0.914, 0.4244, 0.914, 0.4244, 0.859, 0.03742, 0.8418, 0.02827, 0.7968, 0.01461, 0.75, 0.01, 0.8581, 0.1345, 0.8598, 0.1419, 0.8633, 0.152, 0.8677, 0.1642, 0.8723, 0.1781, 0.8765, 0.1932, 0.8805, 0.209, 0.8841, 0.2247, 0.8876, 0.2398, 0.8908, 0.2537, 0.8939, 0.266, 0.8969, 0.276, 0.8997, 0.2834, 0.9024, 0.288, 0.9052, 0.2896, 0.9081, 0.288, 0.9111, 0.2834, 0.9144, 0.276, 0.9177, 0.266, 0.9205, 0.2537, 0.9224, 0.2398, 0.923, 0.2247, 0.6144, 0.5, 0.5938, 0.5, 0.5938, 0.9339, 0.6144, 0.9339, 0.5938, 0.9339, 0.5938, 0.5, 0.5625, 0.5, 0.5625, 0.9339, 0.5625, 0.9339, 0.5625, 0.5, 0.5312, 0.5, 0.5312, 0.9339, 0.5312, 0.9339, 0.5312, 0.5, 0.5, 0.5, 0.5, 0.9339, 0.5, 0.9339, 0.5, 0.5, 0.4688, 0.5, 0.4687, 0.9339, 0.4688, 0.9339, 0.4688, 0.5, 0.4375, 0.5, 0.4375, 0.9339, 0.4375, 0.9339, 0.4375, 0.5, 0.4062, 0.5, 0.4062, 0.9339, 0.4062, 0.9339, 0.4062, 0.5, 0.375, 0.5, 0.375, 0.9339, 0.375, 0.9339, 0.375, 0.5, 0.3438, 0.5, 0.3438, 0.9339, 0.3438, 0.9339, 0.3438, 0.5, 0.3125, 0.5, 0.3125, 0.9339, 0.3125, 0.9339, 0.3125, 0.5, 0.2812, 0.5, 0.2812, 0.9339, 0.2812, 0.9339, 0.2812, 0.5, 0.25, 0.5, 0.25, 0.9339, 0.25, 0.9339, 0.25, 0.5, 0.2188, 0.5, 0.2188, 0.9339, 0.2188, 0.9339, 0.2188, 0.5, 0.1875, 0.5, 0.1875, 0.9339, 0.1875, 0.9339, 0.1875, 0.5, 0.1562, 0.5, 0.1562, 0.9339, 0.1562, 0.9339, 0.1562, 0.5, 0.125, 0.5, 0.125, 0.9339, 0.1201, 0.9339, 0.125, 0.9339, 0.125, 0.5, 0.1201, 0.5, 0.9854, 0.2968, 0.99, 0.25, 0.9854, 0.2032, 0.9717, 0.1582, 0.9496, 0.1167, 0.9197, 0.08029, 0.8833, 0.05045, 0.8418, 0.02827, 0.7968, 0.01461, 0.75, 0.01, 0.8579, 0.1297, 0.8581, 0.1284, 0.8617, 0.1299, 0.868, 0.1345, 0.876, 0.1419, 0.8846, 0.152, 0.8927, 0.1642, 0.8998, 0.1781, 0.9054, 0.1932, 0.9093, 0.209, 0.9115, 0.2247, 0.9122, 0.2398, 0.9118, 0.2537, 0.9107, 0.266, 0.9092, 0.276, 0.9077, 0.2834, 0.9063, 0.288, 0.9049, 0.2896, 0.9036, 0.288, 0.9024, 0.2834, 0.9012, 0.276, 0.8999, 0.266, 0.8985, 0.2537, 0.8969, 0.2398, 0.8949, 0.2247, 0.8923, 0.209, 0.8889, 0.1932, 0.8844, 0.1781, 0.8834, 0.1752, 0.9074, 0.07017, 0.914, 0.4244, 0.914, 0.4244, 0.9197, 0.4197, 0.9496, 0.3833, 0.9717, 0.3418, 0.858, 0.1299, 0.8579, 0.1297, 0.75, 0.01, 0.7968, 0.01461, 0.8418, 0.02827, 0.8833, 0.05045, 0.9074, 0.07017, 0.8834, 0.1752, 0.8789, 0.1642, 0.8727, 0.152, 0.8664, 0.1419, 0.861, 0.1345, 1.0, 0.9213, 1.0, 0.9704, 0.9688, 0.9704, 0.9688, 0.9213, 0.9688, 0.9213, 0.9688, 0.9704, 0.9375, 0.9704, 0.9375, 0.9213, 0.9375, 0.9213, 0.9375, 0.9704, 0.9062, 0.9704, 0.9062, 0.9213, 0.9062, 0.9213, 0.9062, 0.9704, 0.875, 0.9704, 0.875, 0.9213, 0.875, 0.9213, 0.875, 0.9704, 0.8438, 0.9704, 0.8438, 0.9213, 0.8438, 0.9704, 0.8125, 0.9704, 0.8125, 0.9213, 0.8438, 0.9213, 0.8125, 0.9704, 0.7812, 0.9704, 0.7812, 0.9213, 0.8125, 0.9213, 0.7812, 0.9704, 0.75, 0.9704, 0.75, 0.9213, 0.7812, 0.9213, 0.75, 0.9704, 0.7188, 0.9704, 0.7188, 0.9213, 0.75, 0.9213, 0.7188, 0.9704, 0.6875, 0.9704, 0.6875, 0.9213, 0.7188, 0.9213, 0.6875, 0.9704, 0.6562, 0.9704, 0.6562, 0.9213, 0.6875, 0.9213, 0.6562, 0.9704, 0.625, 0.9704, 0.625, 0.9213, 0.6562, 0.9213, 0.625, 0.9704, 0.5938, 0.9704, 0.5938, 0.9213, 0.625, 0.9213, 0.5938, 0.9704, 0.5625, 0.9704, 0.5625, 0.9213, 0.5938, 0.9213, 0.5312, 0.9704, 0.5312, 0.9213, 0.5625, 0.9213, 0.5625, 0.9704, 0.5312, 0.9704, 0.5, 0.9704, 0.5, 0.9213, 0.5312, 0.9213, 0.4687, 0.9213, 0.5, 0.9213, 0.5, 0.9704, 0.4687, 0.9704, 0.4375, 0.9213, 0.4688, 0.9213, 0.4688, 0.9704, 0.4375, 0.9704, 0.4062, 0.9704, 0.4062, 0.9213, 0.4375, 0.9213, 0.4375, 0.9704, 0.4062, 0.9704, 0.375, 0.9704, 0.375, 0.9213, 0.4062, 0.9213, 0.375, 0.9704, 0.3438, 0.9704, 0.3438, 0.9213, 0.375, 0.9213, 0.3438, 0.9213, 0.3438, 0.9704, 0.3125, 0.9704, 0.3125, 0.9213, 0.3125, 0.9213, 0.3125, 0.9704, 0.2812, 0.9704, 0.2812, 0.9213, 0.2812, 0.9213, 0.2812, 0.9704, 0.25, 0.9704, 0.25, 0.9213, 0.25, 0.9213, 0.25, 0.9704, 0.2188, 0.9704, 0.2188, 0.9213, 0.2188, 0.9213, 0.2188, 0.9704, 0.1875, 0.9704, 0.1875, 0.9213, 0.1875, 0.9213, 0.1875, 0.9704, 0.1562, 0.9704, 0.1562, 0.9213, 0.1809, 0.9213, 0.1562, 0.9213, 0.1562, 0.9704, 0.125, 0.9704, 0.125, 0.9213, 0.125, 0.9213, 0.125, 0.9704, 0.09375, 0.9704, 0.09375, 0.9213, 0.09375, 0.9213, 0.09375, 0.9704, 0.0625, 0.9704, 0.0625, 0.9213, 0.0625, 0.9213, 0.0625, 0.9704, 0.03125, 0.9704, 0.03125, 0.9213, 0.03125, 0.9213, 0.03125, 0.9704, 0.0, 0.9704, 0.0, 0.9213, 0.02633, 0.9213, 1.0, 0.9213, 1.0, 0.9704, 0.9688, 0.9704, 0.9688, 0.9213, 0.9688, 0.9213, 0.9688, 0.9704, 0.9375, 0.9704, 0.9375, 0.9213, 0.9375, 0.9213, 0.9375, 0.9704, 0.9062, 0.9704, 0.9062, 0.9213, 0.9062, 0.9213, 0.9062, 0.9704, 0.875, 0.9704, 0.875, 0.9213, 0.875, 0.9213, 0.875, 0.9704, 0.8438, 0.9704, 0.8438, 0.9213, 0.8438, 0.9704, 0.8125, 0.9704, 0.8125, 0.9213, 0.8438, 0.9213, 0.8125, 0.9704, 0.7812, 0.9704, 0.7812, 0.9213, 0.8125, 0.9213, 0.7812, 0.9704, 0.75, 0.9704, 0.75, 0.9213, 0.7812, 0.9213, 0.75, 0.9704, 0.7188, 0.9704, 0.7188, 0.9213, 0.75, 0.9213, 0.7188, 0.9704, 0.6875, 0.9704, 0.6875, 0.9213, 0.7188, 0.9213, 0.6875, 0.9704, 0.6562, 0.9704, 0.6562, 0.9213, 0.6875, 0.9213, 0.6562, 0.9704, 0.625, 0.9704, 0.625, 0.9213, 0.6562, 0.9213, 0.5938, 0.9213, 0.625, 0.9213, 0.625, 0.9704, 0.5938, 0.9704, 0.5625, 0.9213, 0.5938, 0.9213, 0.5938, 0.9704, 0.5625, 0.9704, 0.5312, 0.9704, 0.5312, 0.9213, 0.5625, 0.9213, 0.5625, 0.9704, 0.5312, 0.9704, 0.5, 0.9704, 0.5, 0.9213, 0.5312, 0.9213, 0.5, 0.9704, 0.4687, 0.9704, 0.4687, 0.9213, 0.5, 0.9213, 0.4688, 0.9704, 0.4375, 0.9704, 0.4375, 0.9213, 0.4688, 0.9213, 0.4375, 0.9704, 0.4062, 0.9704, 0.4062, 0.9213, 0.4375, 0.9213, 0.4062, 0.9704, 0.375, 0.9704, 0.375, 0.9213, 0.4062, 0.9213, 0.375, 0.9704, 0.3438, 0.9704, 0.3438, 0.9213, 0.375, 0.9213, 0.3438, 0.9213, 0.3438, 0.9704, 0.3125, 0.9704, 0.3125, 0.9213, 0.3125, 0.9213, 0.3125, 0.9704, 0.2812, 0.9704, 0.2812, 0.9213, 0.2812, 0.9213, 0.2812, 0.9704, 0.25, 0.9704, 0.25, 0.9213, 0.25, 0.9213, 0.25, 0.9704, 0.2188, 0.9704, 0.2188, 0.9213, 0.2188, 0.9213, 0.2188, 0.9704, 0.1875, 0.9704, 0.1875, 0.9213, 0.1875, 0.9213, 0.1875, 0.9704, 0.1562, 0.9704, 0.1562, 0.9213, 0.1562, 0.9213, 0.1562, 0.9704, 0.125, 0.9704, 0.125, 0.9213, 0.125, 0.9213, 0.125, 0.9704, 0.09375, 0.9704, 0.09375, 0.9213, 0.09375, 0.9213, 0.09375, 0.9704, 0.0625, 0.9704, 0.0625, 0.9213, 0.0625, 0.9213, 0.0625, 0.9704, 0.03125, 0.9704, 0.03125, 0.9213, 0.03125, 0.9213, 0.03125, 0.9704, 0.0, 0.9704, 0.0, 0.9213, 0.8079, 0.6979, 0.875, 0.75, 0.875, 0.5249, 0.6529, 0.5249, 0.7065, 0.5965, 0.7092, 0.5934, 0.8036, 0.5918, 0.8079, 0.5966, 0.6125, 0.01253, 0.625, 0.01253, 0.625, 0.1682, 0.6125, 0.1682, 0.6227, 0.2237, 0.625, 0.2251, 0.625, 0.0, 0.375, 0.0, 0.375, 0.2228, 0.3766, 0.2221, 0.3809, 0.2212, 0.3854, 0.2208, 0.3899, 0.2212, 0.3942, 0.2221, 0.3982, 0.2237, 0.4017, 0.2258, 0.4045, 0.2283, 0.4066, 0.2313, 0.4079, 0.2344, 0.4084, 0.2377, 0.4079, 0.241, 0.4066, 0.2442, 0.4045, 0.2471, 0.4017, 0.2497, 0.4011, 0.25, 0.5943, 0.25, 0.5937, 0.2497, 0.5909, 0.2471, 0.5887, 0.2442, 0.5874, 0.241, 0.587, 0.2377, 0.5874, 0.2344, 0.5887, 0.2313, 0.5909, 0.2283, 0.5937, 0.2258, 0.5972, 0.2237, 0.6012, 0.2221, 0.6055, 0.2212, 0.6099, 0.2208, 0.6144, 0.2212, 0.6187, 0.2221, 0.3471, 0.5272, 0.125, 0.5272, 0.125, 0.75, 0.375, 0.75, 0.375, 0.5, 0.3471, 0.5, 0.3836, 0.5249, 0.3846, 0.5231, 0.375, 0.5, 0.375, 0.75, 0.3885, 0.543, 0.3871, 0.5423, 0.3857, 0.5412, 0.3846, 0.5398, 0.3836, 0.538, 0.3829, 0.536, 0.3825, 0.5338, 0.3823, 0.5315, 0.3825, 0.5292, 0.3829, 0.527, 0.6141, 0.5231, 0.615, 0.5249, 0.625, 0.5, 0.375, 0.5, 0.3846, 0.5231, 0.3857, 0.5217, 0.3871, 0.5206, 0.3885, 0.5199, 0.39, 0.5197, 0.3915, 0.5199, 0.393, 0.5206, 0.3943, 0.5217, 0.3955, 0.5231, 0.3964, 0.5249, 0.3971, 0.527, 0.3976, 0.5292, 0.3977, 0.5315, 0.3976, 0.5338, 0.3971, 0.536, 0.3964, 0.538, 0.3955, 0.5398, 0.3943, 0.5412, 0.393, 0.5423, 0.3915, 0.543, 0.39, 0.5432, 0.3885, 0.543, 0.375, 0.75, 0.625, 0.75, 0.6101, 0.543, 0.6086, 0.5432, 0.6071, 0.543, 0.6057, 0.5423, 0.6043, 0.5412, 0.6032, 0.5398, 0.6022, 0.538, 0.6015, 0.536, 0.6011, 0.5338, 0.6009, 0.5315, 0.6011, 0.5292, 0.6015, 0.527, 0.6022, 0.5249, 0.6032, 0.5231, 0.6043, 0.5217, 0.6057, 0.5206, 0.6071, 0.5199, 0.6086, 0.5197, 0.6101, 0.5199, 0.6116, 0.5206, 0.6129, 0.5217, 0.6116, 0.5423, 0.6101, 0.543, 0.625, 0.75, 0.625, 0.5, 0.615, 0.5249, 0.6157, 0.527, 0.6162, 0.5292, 0.6163, 0.5315, 0.6162, 0.5338, 0.6157, 0.536, 0.615, 0.538, 0.6141, 0.5398, 0.6129, 0.5412, 0.4011, 0.4721, 0.375, 0.4721, 0.375, 0.5, 0.625, 0.5, 0.625, 0.4721, 0.5943, 0.4721, 0.5943, 0.25, 0.4011, 0.25, 0.8799, 0.5, 0.8799, 0.9339, 0.875, 0.9339, 0.875, 0.5, 0.875, 0.9339, 0.8438, 0.9339, 0.8438, 0.5, 0.875, 0.5, 0.8438, 0.9339, 0.8125, 0.9339, 0.8125, 0.5, 0.8438, 0.5, 0.8125, 0.9339, 0.7812, 0.9339, 0.7812, 0.5, 0.8125, 0.5, 0.7812, 0.9339, 0.75, 0.9339, 0.75, 0.5, 0.7812, 0.5, 0.75, 0.9339, 0.7188, 0.9339, 0.7188, 0.5, 0.75, 0.5, 0.7188, 0.9339, 0.6875, 0.9339, 0.6875, 0.5, 0.7188, 0.5, 0.6875, 0.9339, 0.6562, 0.9339, 0.6562, 0.5, 0.6875, 0.5, 0.6562, 0.9339, 0.625, 0.9339, 0.625, 0.5, 0.6562, 0.5, 0.625, 0.9339, 0.5938, 0.9339, 0.5938, 0.5, 0.625, 0.5, 0.5938, 0.9339, 0.5625, 0.9339, 0.5625, 0.5, 0.5938, 0.5, 0.5625, 0.9339, 0.5312, 0.9339, 0.5312, 0.5, 0.5625, 0.5, 0.5312, 0.9339, 0.5, 0.9339, 0.5, 0.5, 0.5312, 0.5, 0.5, 0.9339, 0.4687, 0.9339, 0.4688, 0.5, 0.5, 0.5, 0.4688, 0.9339, 0.4375, 0.9339, 0.4375, 0.5, 0.4688, 0.5, 0.4246, 0.9339, 0.4246, 0.5, 0.4375, 0.5, 0.4375, 0.9339, 0.9217, 0.209, 0.923, 0.2247, 0.99, 0.25, 0.9854, 0.2032, 0.9717, 0.1582, 0.9496, 0.1167, 0.9197, 0.08029, 0.8833, 0.05045, 0.8418, 0.02827, 0.7968, 0.01461, 0.75, 0.01, 0.8581, 0.1345, 0.8592, 0.1299, 0.8634, 0.1284, 0.8704, 0.1299, 0.8791, 0.1345, 0.8885, 0.1419, 0.8979, 0.152, 0.9063, 0.1642, 0.9133, 0.1781, 0.9185, 0.1932, 0.8598, 0.1419, 0.8581, 0.1345, 0.75, 0.01, 0.7968, 0.01461, 0.8418, 0.02827, 0.859, 0.03742, 0.914, 0.4244, 0.914, 0.4244, 0.9197, 0.4197, 0.9496, 0.3833, 0.9717, 0.3418, 0.9854, 0.2968, 0.99, 0.25, 0.923, 0.2247, 0.9224, 0.2398, 0.9205, 0.2537, 0.9177, 0.266, 0.9144, 0.276, 0.9111, 0.2834, 0.9081, 0.288, 0.9052, 0.2896, 0.9024, 0.288, 0.8997, 0.2834, 0.8969, 0.276, 0.8939, 0.266, 0.8908, 0.2537, 0.8876, 0.2398, 0.8841, 0.2247, 0.8805, 0.209, 0.8765, 0.1932, 0.8723, 0.1781, 0.8677, 0.1642, 0.8633, 0.152, 0.6144, 0.5, 0.6144, 0.9339, 0.5938, 0.9339, 0.5938, 0.5, 0.5938, 0.9339, 0.5625, 0.9339, 0.5625, 0.5, 0.5938, 0.5, 0.5625, 0.9339, 0.5312, 0.9339, 0.5312, 0.5, 0.5625, 0.5, 0.5312, 0.9339, 0.5, 0.9339, 0.5, 0.5, 0.5312, 0.5, 0.5, 0.9339, 0.4687, 0.9339, 0.4688, 0.5, 0.5, 0.5, 0.4688, 0.9339, 0.4375, 0.9339, 0.4375, 0.5, 0.4688, 0.5, 0.4375, 0.9339, 0.4062, 0.9339, 0.4062, 0.5, 0.4375, 0.5, 0.4062, 0.9339, 0.375, 0.9339, 0.375, 0.5, 0.4062, 0.5, 0.375, 0.9339, 0.3438, 0.9339, 0.3438, 0.5, 0.375, 0.5, 0.3438, 0.9339, 0.3125, 0.9339, 0.3125, 0.5, 0.3438, 0.5, 0.3125, 0.9339, 0.2812, 0.9339, 0.2812, 0.5, 0.3125, 0.5, 0.2812, 0.9339, 0.25, 0.9339, 0.25, 0.5, 0.2812, 0.5, 0.25, 0.9339, 0.2188, 0.9339, 0.2188, 0.5, 0.25, 0.5, 0.2188, 0.9339, 0.1875, 0.9339, 0.1875, 0.5, 0.2188, 0.5, 0.1875, 0.9339, 0.1562, 0.9339, 0.1562, 0.5, 0.1875, 0.5, 0.1562, 0.9339, 0.125, 0.9339, 0.125, 0.5, 0.1562, 0.5, 0.1201, 0.9339, 0.1201, 0.5, 0.125, 0.5, 0.125, 0.9339, 0.8581, 0.1284, 0.8579, 0.1297, 0.75, 0.01, 0.7968, 0.01461, 0.8418, 0.02827, 0.8833, 0.05045, 0.9197, 0.08029, 0.9496, 0.1167, 0.9717, 0.1582, 0.9854, 0.2032, 0.99, 0.25, 0.9854, 0.2968, 0.9717, 0.3418, 0.9496, 0.3833, 0.9197, 0.4197, 0.914, 0.4244, 0.914, 0.4244, 0.9074, 0.07017, 0.8834, 0.1752, 0.8844, 0.1781, 0.8889, 0.1932, 0.8923, 0.209, 0.8949, 0.2247, 0.8969, 0.2398, 0.8985, 0.2537, 0.8999, 0.266, 0.9012, 0.276, 0.9024, 0.2834, 0.9036, 0.288, 0.9049, 0.2896, 0.9063, 0.288, 0.9077, 0.2834, 0.9092, 0.276, 0.9107, 0.266, 0.9118, 0.2537, 0.9122, 0.2398, 0.9115, 0.2247, 0.9093, 0.209, 0.9054, 0.1932, 0.8998, 0.1781, 0.8927, 0.1642, 0.8846, 0.152, 0.876, 0.1419, 0.868, 0.1345, 0.8617, 0.1299, 0.9074, 0.07017, 0.8833, 0.05045, 0.8418, 0.02827, 0.7968, 0.01461, 0.75, 0.01, 0.8579, 0.1297, 0.858, 0.1299, 0.861, 0.1345, 0.8664, 0.1419, 0.8727, 0.152, 0.8789, 0.1642, 0.8834, 0.1752, 1.0, 0.9213, 0.9688, 0.9213, 0.9688, 0.9704, 1.0, 0.9704, 0.9688, 0.9213, 0.9375, 0.9213, 0.9375, 0.9704, 0.9688, 0.9704, 0.9375, 0.9213, 0.9062, 0.9213, 0.9062, 0.9704, 0.9375, 0.9704, 0.9062, 0.9213, 0.875, 0.9213, 0.875, 0.9704, 0.9062, 0.9704, 0.875, 0.9213, 0.8438, 0.9213, 0.8438, 0.9704, 0.875, 0.9704, 0.8438, 0.9704, 0.8438, 0.9213, 0.8125, 0.9213, 0.8125, 0.9704, 0.8125, 0.9704, 0.8125, 0.9213, 0.7812, 0.9213, 0.7812, 0.9704, 0.7812, 0.9704, 0.7812, 0.9213, 0.75, 0.9213, 0.75, 0.9704, 0.75, 0.9704, 0.75, 0.9213, 0.7188, 0.9213, 0.7188, 0.9704, 0.7188, 0.9704, 0.7188, 0.9213, 0.6875, 0.9213, 0.6875, 0.9704, 0.6875, 0.9704, 0.6875, 0.9213, 0.6562, 0.9213, 0.6562, 0.9704, 0.6562, 0.9704, 0.6562, 0.9213, 0.625, 0.9213, 0.625, 0.9704, 0.625, 0.9704, 0.625, 0.9213, 0.5938, 0.9213, 0.5938, 0.9704, 0.5938, 0.9704, 0.5938, 0.9213, 0.5625, 0.9213, 0.5625, 0.9704, 0.5312, 0.9704, 0.5625, 0.9704, 0.5625, 0.9213, 0.5312, 0.9213, 0.5312, 0.9704, 0.5312, 0.9213, 0.5, 0.9213, 0.5, 0.9704, 0.4687, 0.9213, 0.4687, 0.9704, 0.5, 0.9704, 0.5, 0.9213, 0.4375, 0.9213, 0.4375, 0.9704, 0.4688, 0.9704, 0.4688, 0.9213, 0.4062, 0.9704, 0.4375, 0.9704, 0.4375, 0.9213, 0.4062, 0.9213, 0.4062, 0.9704, 0.4062, 0.9213, 0.375, 0.9213, 0.375, 0.9704, 0.375, 0.9704, 0.375, 0.9213, 0.3438, 0.9213, 0.3438, 0.9704, 0.3438, 0.9213, 0.3125, 0.9213, 0.3125, 0.9704, 0.3438, 0.9704, 0.3125, 0.9213, 0.2812, 0.9213, 0.2812, 0.9704, 0.3125, 0.9704, 0.2812, 0.9213, 0.25, 0.9213, 0.25, 0.9704, 0.2812, 0.9704, 0.25, 0.9213, 0.2188, 0.9213, 0.2188, 0.9704, 0.25, 0.9704, 0.2188, 0.9213, 0.1875, 0.9213, 0.1875, 0.9704, 0.2188, 0.9704, 0.1562, 0.9213, 0.1562, 0.9704, 0.1875, 0.9704, 0.1875, 0.9213, 0.1809, 0.9213, 0.1562, 0.9213, 0.125, 0.9213, 0.125, 0.9704, 0.1562, 0.9704, 0.125, 0.9213, 0.09375, 0.9213, 0.09375, 0.9704, 0.125, 0.9704, 0.09375, 0.9213, 0.0625, 0.9213, 0.0625, 0.9704, 0.09375, 0.9704, 0.0625, 0.9213, 0.03125, 0.9213, 0.03125, 0.9704, 0.0625, 0.9704, 0.02633, 0.9213, 0.0, 0.9213, 0.0, 0.9704, 0.03125, 0.9704, 0.03125, 0.9213, 1.0, 0.9213, 0.9688, 0.9213, 0.9688, 0.9704, 1.0, 0.9704, 0.9688, 0.9213, 0.9375, 0.9213, 0.9375, 0.9704, 0.9688, 0.9704, 0.9375, 0.9213, 0.9062, 0.9213, 0.9062, 0.9704, 0.9375, 0.9704, 0.9062, 0.9213, 0.875, 0.9213, 0.875, 0.9704, 0.9062, 0.9704, 0.875, 0.9213, 0.8438, 0.9213, 0.8438, 0.9704, 0.875, 0.9704, 0.8438, 0.9704, 0.8438, 0.9213, 0.8125, 0.9213, 0.8125, 0.9704, 0.8125, 0.9704, 0.8125, 0.9213, 0.7812, 0.9213, 0.7812, 0.9704, 0.7812, 0.9704, 0.7812, 0.9213, 0.75, 0.9213, 0.75, 0.9704, 0.75, 0.9704, 0.75, 0.9213, 0.7188, 0.9213, 0.7188, 0.9704, 0.7188, 0.9704, 0.7188, 0.9213, 0.6875, 0.9213, 0.6875, 0.9704, 0.6875, 0.9704, 0.6875, 0.9213, 0.6562, 0.9213, 0.6562, 0.9704, 0.6562, 0.9704, 0.6562, 0.9213, 0.625, 0.9213, 0.625, 0.9704, 0.5938, 0.9213, 0.5938, 0.9704, 0.625, 0.9704, 0.625, 0.9213, 0.5625, 0.9213, 0.5625, 0.9704, 0.5938, 0.9704, 0.5938, 0.9213, 0.5312, 0.9704, 0.5625, 0.9704, 0.5625, 0.9213, 0.5312, 0.9213, 0.5312, 0.9704, 0.5312, 0.9213, 0.5, 0.9213, 0.5, 0.9704, 0.5, 0.9704, 0.5, 0.9213, 0.4687, 0.9213, 0.4687, 0.9704, 0.4688, 0.9704, 0.4688, 0.9213, 0.4375, 0.9213, 0.4375, 0.9704, 0.4375, 0.9704, 0.4375, 0.9213, 0.4062, 0.9213, 0.4062, 0.9704, 0.4062, 0.9704, 0.4062, 0.9213, 0.375, 0.9213, 0.375, 0.9704, 0.375, 0.9704, 0.375, 0.9213, 0.3438, 0.9213, 0.3438, 0.9704, 0.3438, 0.9213, 0.3125, 0.9213, 0.3125, 0.9704, 0.3438, 0.9704, 0.3125, 0.9213, 0.2812, 0.9213, 0.2812, 0.9704, 0.3125, 0.9704, 0.2812, 0.9213, 0.25, 0.9213, 0.25, 0.9704, 0.2812, 0.9704, 0.25, 0.9213, 0.2188, 0.9213, 0.2188, 0.9704, 0.25, 0.9704, 0.2188, 0.9213, 0.1875, 0.9213, 0.1875, 0.9704, 0.2188, 0.9704, 0.1875, 0.9213, 0.1562, 0.9213, 0.1562, 0.9704, 0.1875, 0.9704, 0.1562, 0.9213, 0.125, 0.9213, 0.125, 0.9704, 0.1562, 0.9704, 0.125, 0.9213, 0.09375, 0.9213, 0.09375, 0.9704, 0.125, 0.9704, 0.09375, 0.9213, 0.0625, 0.9213, 0.0625, 0.9704, 0.09375, 0.9704, 0.0625, 0.9213, 0.03125, 0.9213, 0.03125, 0.9704, 0.0625, 0.9704, 0.03125, 0.9213, 0.0, 0.9213, 0.0, 0.9704, 0.03125, 0.9704, 0.3875, 0.9875, 0.3875, 0.9875, 0.6125, 0.7625, 0.6125, 0.7625, 0.8092, 0.743, 0.8139, 0.7335, 0.875, 0.75, 0.625, 0.75, 0.625, 0.5, 0.6529, 0.5, 0.6529, 0.5249, 0.7006, 0.5548, 0.7006, 0.7343, 0.7051, 0.7432, 0.3875, 0.596, 0.3875, 0.7375, 0.3875, 0.7375, 0.3875, 0.596, 0.1375, 0.7375, 0.125, 0.7375, 0.125, 0.596, 0.1375, 0.596, 0.125, 0.7375, 0.1375, 0.7375, 0.1375, 0.75, 0.6125, 1.0, 0.6125, 0.9875, 0.625, 0.9875, 0.3625, 0.75, 0.3625, 0.7375, 0.375, 0.7375, 0.6125, 0.75, 0.625, 0.7625, 0.625, 0.7625, 0.3875, 0.01253, 0.3875, 0.0, 0.6125, 0.0, 0.6125, 0.01253, 0.3875, 0.01253, 0.3875, 0.01253, 0.3875, 0.154, 0.3875, 0.154, 0.6125, 0.01253, 0.625, 0.01253, 0.625, 0.154, 0.6125, 0.154, 0.704, 0.5477, 0.7006, 0.5548, 0.6529, 0.5249, 0.875, 0.5249, 0.875, 0.75, 0.8139, 0.7335, 0.8139, 0.5577, 0.8086, 0.547, 0.6125, 0.7375, 0.6125, 0.7625, 0.3875, 0.7625, 0.3875, 0.7375, 0.1375, 0.75, 0.1375, 0.7375, 0.3625, 0.7375, 0.3625, 0.75, 0.6125, 0.7625, 0.625, 0.7625, 0.625, 0.9875, 0.6125, 0.9875, 0.3875, 0.596, 0.3875, 0.7375, 0.3625, 0.7375, 0.3625, 0.596, 0.3875, 0.9875, 0.3875, 0.9875, 0.6125, 0.7625, 0.6125, 0.7625, 0.3875, 0.01253, 0.3875, 0.01253, 0.3875, 0.1682, 0.3875, 0.1682, 0.6529, 0.5249, 0.6529, 0.5, 0.625, 0.5, 0.625, 0.75, 0.875, 0.75, 0.8079, 0.6979, 0.8044, 0.7019, 0.7101, 0.7033, 0.7064, 0.699, 0.7065, 0.5965, 0.1375, 0.7375, 0.125, 0.7375, 0.125, 0.5818, 0.1375, 0.5818, 0.125, 0.7375, 0.1375, 0.7375, 0.1375, 0.75, 0.6125, 1.0, 0.6125, 0.9875, 0.625, 0.9875, 0.3625, 0.75, 0.3625, 0.7375, 0.375, 0.7375, 0.6125, 0.75, 0.625, 0.7625, 0.625, 0.7625, 0.3875, 0.01253, 0.3875, 0.0, 0.6125, 0.0, 0.6125, 0.01253, 0.3625, 0.5125, 0.1375, 0.7375, 0.1375, 0.7375, 0.3625, 0.5125, 0.3875, 0.5818, 0.3875, 0.7375, 0.3875, 0.7375, 0.3875, 0.5818, 0.8625, 0.5125, 0.8625, 0.5125, 0.6375, 0.7375, 0.6375, 0.7375, 0.6125, 0.7375, 0.6125, 0.7625, 0.3875, 0.7625, 0.3875, 0.7375, 0.1375, 0.75, 0.1375, 0.7375, 0.3625, 0.7375, 0.3625, 0.75, 0.6125, 0.7625, 0.625, 0.7625, 0.625, 0.9875, 0.6125, 0.9875, 0.3875, 0.5818, 0.3875, 0.7375, 0.3625, 0.7375, 0.3625, 0.5818, 0.375, 0.0, 0.625, 0.0, 0.625, 0.25, 0.375, 0.25, 0.375, 0.25, 0.625, 0.25, 0.625, 0.5, 0.375, 0.5, 0.375, 0.5, 0.625, 0.5, 0.625, 0.75, 0.375, 0.75, 0.375, 0.75, 0.625, 0.75, 0.625, 1.0, 0.375, 1.0, 0.125, 0.5, 0.375, 0.5, 0.375, 0.75, 0.125, 0.75, 0.625, 0.5, 0.875, 0.5, 0.875, 0.75, 0.625, 0.75, 0.375, 0.0, 0.625, 0.0, 0.625, 0.25, 0.375, 0.25, 0.375, 0.25, 0.625, 0.25, 0.625, 0.5, 0.375, 0.5, 0.375, 0.5, 0.625, 0.5, 0.625, 0.75, 0.375, 0.75, 0.375, 0.75, 0.625, 0.75, 0.625, 1.0, 0.375, 1.0, 0.125, 0.5, 0.375, 0.5, 0.375, 0.75, 0.125, 0.75, 0.625, 0.5, 0.875, 0.5, 0.875, 0.75, 0.625, 0.75, 0.375, 0.0, 0.625, 0.0, 0.625, 0.25, 0.375, 0.25, 0.375, 0.25, 0.625, 0.25, 0.625, 0.5, 0.375, 0.5, 0.375, 0.5, 0.625, 0.5, 0.625, 0.75, 0.375, 0.75, 0.375, 0.75, 0.625, 0.75, 0.625, 1.0, 0.375, 1.0, 0.125, 0.5, 0.375, 0.5, 0.375, 0.75, 0.125, 0.75, 0.625, 0.5, 0.875, 0.5, 0.875, 0.75, 0.625, 0.75, 0.375, 0.0, 0.625, 0.0, 0.625, 0.25, 0.375, 0.25, 0.375, 0.25, 0.625, 0.25, 0.625, 0.5, 0.375, 0.5, 0.375, 0.5, 0.625, 0.5, 0.625, 0.75, 0.375, 0.75, 0.375, 0.75, 0.625, 0.75, 0.625, 1.0, 0.375, 1.0, 0.125, 0.5, 0.375, 0.5, 0.375, 0.75, 0.125, 0.75, 0.625, 0.5, 0.875, 0.5, 0.875, 0.75, 0.625, 0.75, 0.375, 0.0, 0.625, 0.0, 0.625, 0.25, 0.375, 0.25, 0.375, 0.25, 0.625, 0.25, 0.625, 0.5, 0.375, 0.5, 0.375, 0.5, 0.625, 0.5, 0.625, 0.75, 0.375, 0.75, 0.375, 0.75, 0.625, 0.75, 0.625, 1.0, 0.375, 1.0, 0.125, 0.5, 0.375, 0.5, 0.375, 0.75, 0.125, 0.75, 0.625, 0.5, 0.875, 0.5, 0.875, 0.75, 0.625, 0.75, 0.0, 0.0, 1.0, 0.0, 1.0, 1.0, 0.0, 1.0, 0.8092, 0.743, 0.7051, 0.7432, 0.7141, 0.7406, 0.7996, 0.7404, 0.8139, 0.7335, 0.8092, 0.743, 0.7996, 0.7404, 0.8044, 0.7309, 0.7051, 0.7432, 0.7006, 0.7343, 0.7093, 0.7313, 0.7141, 0.7406, 0.7996, 0.5496, 0.7141, 0.5502, 0.704, 0.5477, 0.8086, 0.547, 0.8044, 0.5592, 0.7996, 0.5496, 0.8086, 0.547, 0.8139, 0.5577, 0.8139, 0.5577, 0.8139, 0.7335, 0.8044, 0.7309, 0.8044, 0.5592, 0.7006, 0.5548, 0.704, 0.5477, 0.7141, 0.5502, 0.7093, 0.5603, 0.7093, 0.5603, 0.7093, 0.7313, 0.7006, 0.7343, 0.7006, 0.5548, 0.6375, 0.596, 0.6375, 0.7375, 0.6125, 0.7375, 0.6125, 0.596, 0.8036, 0.5918, 0.7092, 0.5934, 0.7141, 0.5946, 0.7996, 0.5929, 0.7093, 0.6003, 0.7141, 0.5946, 0.7092, 0.5934, 0.7065, 0.5965, 0.8079, 0.5966, 0.8036, 0.5918, 0.7996, 0.5929, 0.8044, 0.5983, 0.8079, 0.6979, 0.8079, 0.5966, 0.8044, 0.5983, 0.8044, 0.6952, 0.8044, 0.6952, 0.7996, 0.7006, 0.8044, 0.7019, 0.8079, 0.6979, 0.7101, 0.7033, 0.8044, 0.7019, 0.7996, 0.7006, 0.7141, 0.7015, 0.7064, 0.699, 0.7101, 0.7033, 0.7141, 0.7015, 0.7093, 0.6964, 0.7093, 0.6964, 0.7093, 0.6003, 0.7065, 0.5965, 0.7064, 0.699, 0.6375, 0.5818, 0.6375, 0.7375, 0.6125, 0.7375, 0.6125, 0.5818])
me_cube_008.materials.append(mat_material)
me_cube_008.materials.append(mat_material_001)
me_cube_008.materials.append(mat_material_002)
me_cube_008.materials.append(mat_material_003)
me_cube_008.use_remesh_fix_poles = True
me_cube_008.use_remesh_preserve_attributes = False
me_cube_008.update()

# ---- objects
ob_light = bpy.data.objects.new('Light', light_light)
ob_camera = bpy.data.objects.new('Camera', cam_camera)
ob_cube_007 = bpy.data.objects.new('Cube.007', me_cube_008)

# ---- transforms, parenting, visibility, modifiers, constraints
ob_light.location = (4.076, 1.005, 2.212)
ob_light.rotation_euler = (0.6503, 0.05522, 1.866)
ob_light.lock_rotations_4d = False
ob_light.empty_display_type = 'ARROWS'
ob_light.color = (0.0, 0.0, 0.0, 0.0)
ob_light.lineart.crease_threshold = 0.0
ob_camera.location = (7.359, -6.926, 4.958)
ob_camera.rotation_euler = (1.109, 0.0, 0.8149)
ob_camera.lock_rotations_4d = False
ob_camera.empty_display_type = 'ARROWS'
ob_camera.color = (0.0, 0.0, 0.0, 0.0)
ob_camera.display_type = 'WIRE'
ob_camera.lineart.crease_threshold = 0.0
ob_cube_007.location = (0.8575, -0.3264, 0.06034)
ob_cube_007.scale = (0.1337, 0.02399, 0.038)

# ---- collection membership
col_collection.objects.link(ob_light)
col_collection.objects.link(ob_camera)
col_collection.objects.link(ob_cube_007)

# ---- scene / render settings (as saved in the file)
scene.camera = ob_camera
scene.frame_start = 1; scene.frame_end = 250; scene.frame_set(22)
scene.render.engine = 'BLENDER_EEVEE_NEXT'
scene.cycles.sampling_pattern = 'TABULATED_SOBOL'
scene.cycles.use_light_tree = False
scene.view_settings.view_transform = 'Filmic'
bpy.context.view_layer.update()
